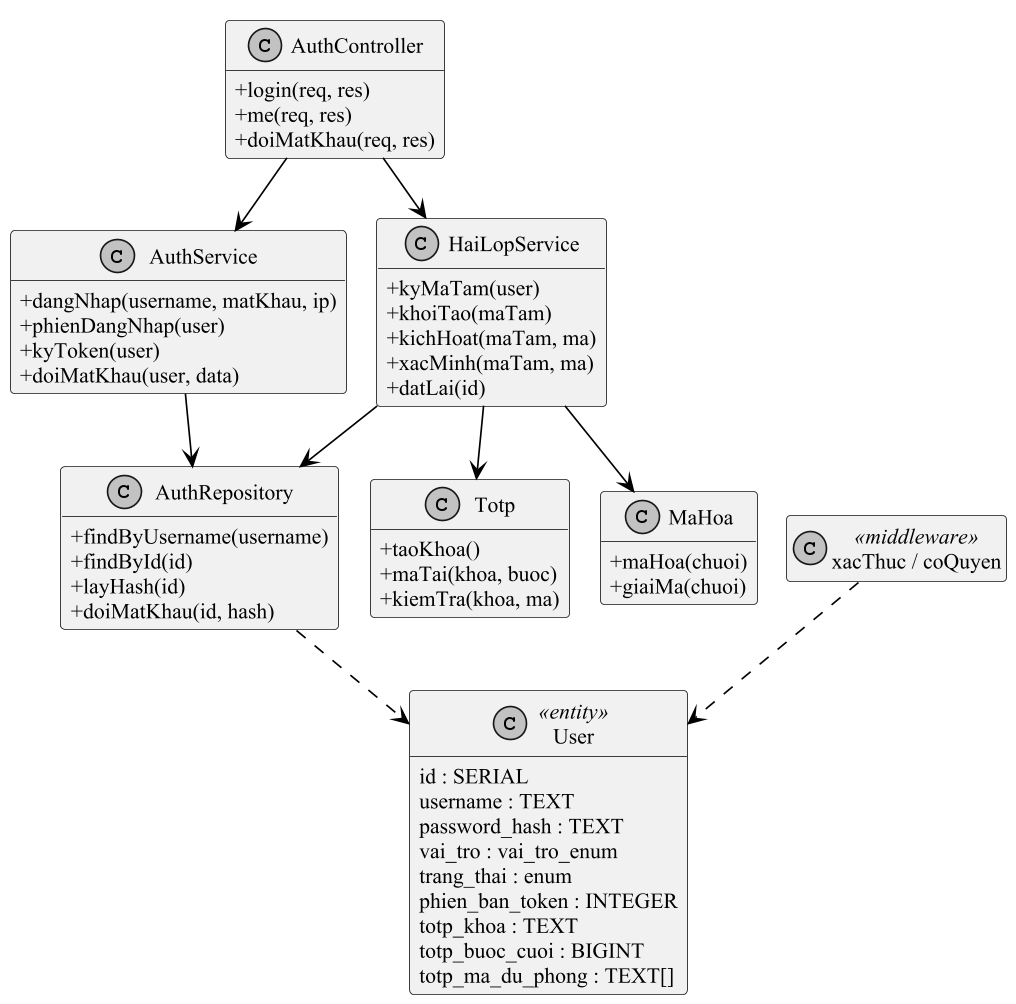

The diagram above was rendered by PlantUML. Its source (embedded in the PNG):
@startuml cls_dang_nhap
!pragma layout smetana
skinparam dpi 160
skinparam defaultFontName "Times New Roman"
skinparam defaultFontSize 13
skinparam shadowing false
skinparam monochrome true
skinparam packageStyle rectangle
skinparam usecaseBackgroundColor white
skinparam usecaseBorderColor black
skinparam ArrowColor black
skinparam sequenceMessageAlign left
skinparam maxMessageSize 260
hide footbox
hide empty members
skinparam classAttributeIconSize 0

class AuthController {
+login(req, res)
+me(req, res)
+doiMatKhau(req, res)
}
class AuthService {
+dangNhap(username, matKhau, ip)
+phienDangNhap(user)
+kyToken(user)
+doiMatKhau(user, data)
}
class HaiLopService {
+kyMaTam(user)
+khoiTao(maTam)
+kichHoat(maTam, ma)
+xacMinh(maTam, ma)
+datLai(id)
}
class Totp {
+taoKhoa()
+maTai(khoa, buoc)
+kiemTra(khoa, ma)
}
class MaHoa {
+maHoa(chuoi)
+giaiMa(chuoi)
}
class AuthRepository {
+findByUsername(username)
+findById(id)
+layHash(id)
+doiMatKhau(id, hash)
}
class "xacThuc / coQuyen" as MW <<middleware>>
class User <<entity>> {
id : SERIAL
username : TEXT
password_hash : TEXT
vai_tro : vai_tro_enum
trang_thai : enum
phien_ban_token : INTEGER
totp_khoa : TEXT
totp_buoc_cuoi : BIGINT
totp_ma_du_phong : TEXT[]
}
AuthController --> AuthService
AuthController --> HaiLopService
HaiLopService --> Totp
HaiLopService --> MaHoa
AuthService --> AuthRepository
HaiLopService --> AuthRepository
AuthRepository ..> User
MW ..> User
@enduml